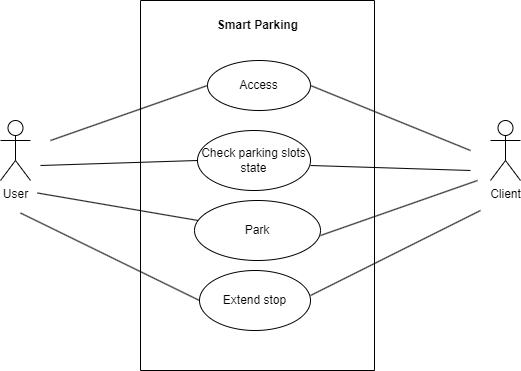

The diagram above was exported from draw.io. Its source (the exported page's mxGraphModel, read from the mxfile embedded in the PNG):
<mxGraphModel dx="1098" dy="820" grid="1" gridSize="10" guides="1" tooltips="1" connect="1" arrows="1" fold="1" page="1" pageScale="1" pageWidth="827" pageHeight="1169" math="0" shadow="0">
  <root>
    <mxCell id="0" />
    <mxCell id="1" parent="0" />
    <mxCell id="pMZxmocNa6lwLvSAU304-1" value="User" style="shape=umlActor;verticalLabelPosition=bottom;verticalAlign=top;html=1;" parent="1" vertex="1">
      <mxGeometry x="140" y="220" width="30" height="60" as="geometry" />
    </mxCell>
    <mxCell id="pMZxmocNa6lwLvSAU304-3" value="" style="swimlane;startSize=0;" parent="1" vertex="1">
      <mxGeometry x="280" y="100" width="234" height="370" as="geometry">
        <mxRectangle x="280" y="100" width="50" height="40" as="alternateBounds" />
      </mxGeometry>
    </mxCell>
    <mxCell id="pMZxmocNa6lwLvSAU304-4" value="&lt;b&gt;Smart Parking&lt;/b&gt;" style="text;html=1;align=center;verticalAlign=middle;resizable=0;points=[];autosize=1;strokeColor=none;fillColor=none;" parent="pMZxmocNa6lwLvSAU304-3" vertex="1">
      <mxGeometry x="67" y="10" width="100" height="30" as="geometry" />
    </mxCell>
    <mxCell id="pMZxmocNa6lwLvSAU304-5" value="Access" style="ellipse;whiteSpace=wrap;html=1;" parent="pMZxmocNa6lwLvSAU304-3" vertex="1">
      <mxGeometry x="67" y="60" width="103" height="50" as="geometry" />
    </mxCell>
    <mxCell id="pMZxmocNa6lwLvSAU304-12" value="Check parking slots state" style="ellipse;whiteSpace=wrap;html=1;" parent="pMZxmocNa6lwLvSAU304-3" vertex="1">
      <mxGeometry x="57" y="130" width="113" height="60" as="geometry" />
    </mxCell>
    <mxCell id="pMZxmocNa6lwLvSAU304-13" value="" style="endArrow=none;html=1;rounded=0;entryX=0;entryY=0.5;entryDx=0;entryDy=0;" parent="pMZxmocNa6lwLvSAU304-3" target="pMZxmocNa6lwLvSAU304-12" edge="1">
      <mxGeometry width="50" height="50" relative="1" as="geometry">
        <mxPoint x="-100" y="165" as="sourcePoint" />
        <mxPoint x="57" y="110" as="targetPoint" />
      </mxGeometry>
    </mxCell>
    <mxCell id="pMZxmocNa6lwLvSAU304-15" value="Park" style="ellipse;whiteSpace=wrap;html=1;" parent="pMZxmocNa6lwLvSAU304-3" vertex="1">
      <mxGeometry x="54" y="200" width="126" height="60" as="geometry" />
    </mxCell>
    <mxCell id="pMZxmocNa6lwLvSAU304-16" value="" style="endArrow=none;html=1;rounded=0;" parent="pMZxmocNa6lwLvSAU304-3" target="pMZxmocNa6lwLvSAU304-15" edge="1">
      <mxGeometry width="50" height="50" relative="1" as="geometry">
        <mxPoint x="-103" y="192.5" as="sourcePoint" />
        <mxPoint x="54" y="137.5" as="targetPoint" />
      </mxGeometry>
    </mxCell>
    <mxCell id="pMZxmocNa6lwLvSAU304-18" value="Extend stop" style="ellipse;whiteSpace=wrap;html=1;" parent="pMZxmocNa6lwLvSAU304-3" vertex="1">
      <mxGeometry x="59" y="270" width="111" height="60" as="geometry" />
    </mxCell>
    <mxCell id="pMZxmocNa6lwLvSAU304-6" value="Client&lt;br&gt;" style="shape=umlActor;verticalLabelPosition=bottom;verticalAlign=top;html=1;outlineConnect=0;" parent="1" vertex="1">
      <mxGeometry x="630" y="220" width="30" height="60" as="geometry" />
    </mxCell>
    <mxCell id="pMZxmocNa6lwLvSAU304-10" value="" style="endArrow=none;html=1;rounded=0;entryX=0;entryY=0.5;entryDx=0;entryDy=0;" parent="1" target="pMZxmocNa6lwLvSAU304-5" edge="1">
      <mxGeometry width="50" height="50" relative="1" as="geometry">
        <mxPoint x="190" y="240" as="sourcePoint" />
        <mxPoint x="240" y="190" as="targetPoint" />
      </mxGeometry>
    </mxCell>
    <mxCell id="pMZxmocNa6lwLvSAU304-11" value="" style="endArrow=none;html=1;rounded=0;" parent="1" edge="1">
      <mxGeometry width="50" height="50" relative="1" as="geometry">
        <mxPoint x="450" y="185" as="sourcePoint" />
        <mxPoint x="610" y="250" as="targetPoint" />
      </mxGeometry>
    </mxCell>
    <mxCell id="pMZxmocNa6lwLvSAU304-14" value="" style="endArrow=none;html=1;rounded=0;" parent="1" edge="1">
      <mxGeometry width="50" height="50" relative="1" as="geometry">
        <mxPoint x="450" y="265" as="sourcePoint" />
        <mxPoint x="610" y="270" as="targetPoint" />
      </mxGeometry>
    </mxCell>
    <mxCell id="pMZxmocNa6lwLvSAU304-17" value="" style="endArrow=none;html=1;rounded=0;entryX=0;entryY=0.5;entryDx=0;entryDy=0;" parent="1" edge="1">
      <mxGeometry width="50" height="50" relative="1" as="geometry">
        <mxPoint x="460" y="335" as="sourcePoint" />
        <mxPoint x="617" y="280" as="targetPoint" />
      </mxGeometry>
    </mxCell>
    <mxCell id="pMZxmocNa6lwLvSAU304-19" value="" style="endArrow=none;html=1;rounded=0;entryX=0;entryY=0.5;entryDx=0;entryDy=0;" parent="1" target="pMZxmocNa6lwLvSAU304-18" edge="1">
      <mxGeometry width="50" height="50" relative="1" as="geometry">
        <mxPoint x="160" y="312.5" as="sourcePoint" />
        <mxPoint x="317" y="257.5" as="targetPoint" />
      </mxGeometry>
    </mxCell>
    <mxCell id="pMZxmocNa6lwLvSAU304-20" value="" style="endArrow=none;html=1;rounded=0;" parent="1" edge="1">
      <mxGeometry width="50" height="50" relative="1" as="geometry">
        <mxPoint x="450" y="395" as="sourcePoint" />
        <mxPoint x="620" y="310" as="targetPoint" />
      </mxGeometry>
    </mxCell>
  </root>
</mxGraphModel>